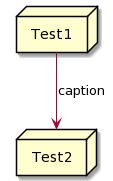

The diagram above was rendered by PlantUML. Its source (embedded in the PNG):
@startuml
node "Test1" as tst1
node "Test2" as tst2
tst1 --> tst2: caption
@enduml